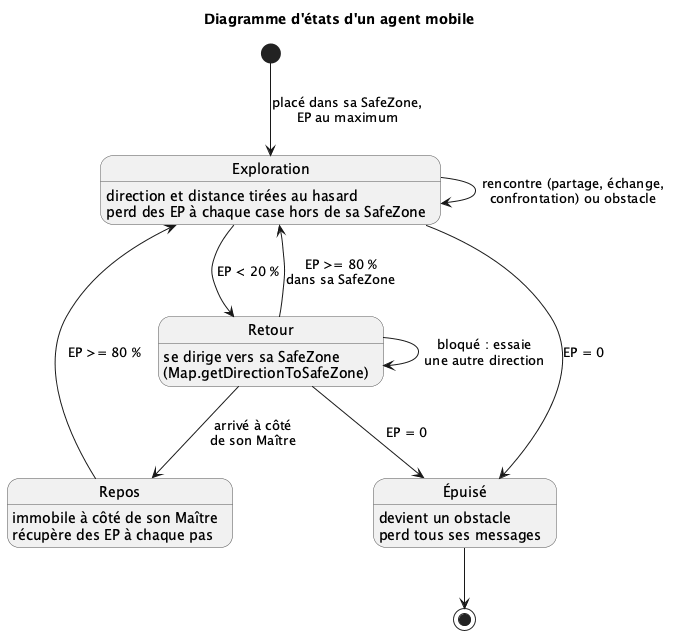

The diagram above was rendered by PlantUML. Its source (embedded in the PNG):
@startuml
title Diagramme d'états d'un agent mobile
' Diagramme d'états-transitions d'un agent mobile (méthode LivingBeing.move).
skinparam stateBorderColor #555555

state "Exploration" as Exploration
Exploration : direction et distance tirées au hasard
Exploration : perd des EP à chaque case hors de sa SafeZone

state "Retour" as Retour
Retour : se dirige vers sa SafeZone
Retour : (Map.getDirectionToSafeZone)

state "Repos" as Repos
Repos : immobile à côté de son Maître
Repos : récupère des EP à chaque pas

state "Épuisé" as Epuise
Epuise : devient un obstacle
Epuise : perd tous ses messages

[*] --> Exploration : placé dans sa SafeZone,\nEP au maximum
Exploration --> Exploration : rencontre (partage, échange,\nconfrontation) ou obstacle
Exploration --> Retour : EP < 20 %
Retour --> Retour : bloqué : essaie\nune autre direction
Retour --> Repos : arrivé à côté\nde son Maître
Retour --> Exploration : EP >= 80 %\ndans sa SafeZone
Repos --> Exploration : EP >= 80 %
Exploration --> Epuise : EP = 0
Retour --> Epuise : EP = 0
Epuise --> [*]
@enduml